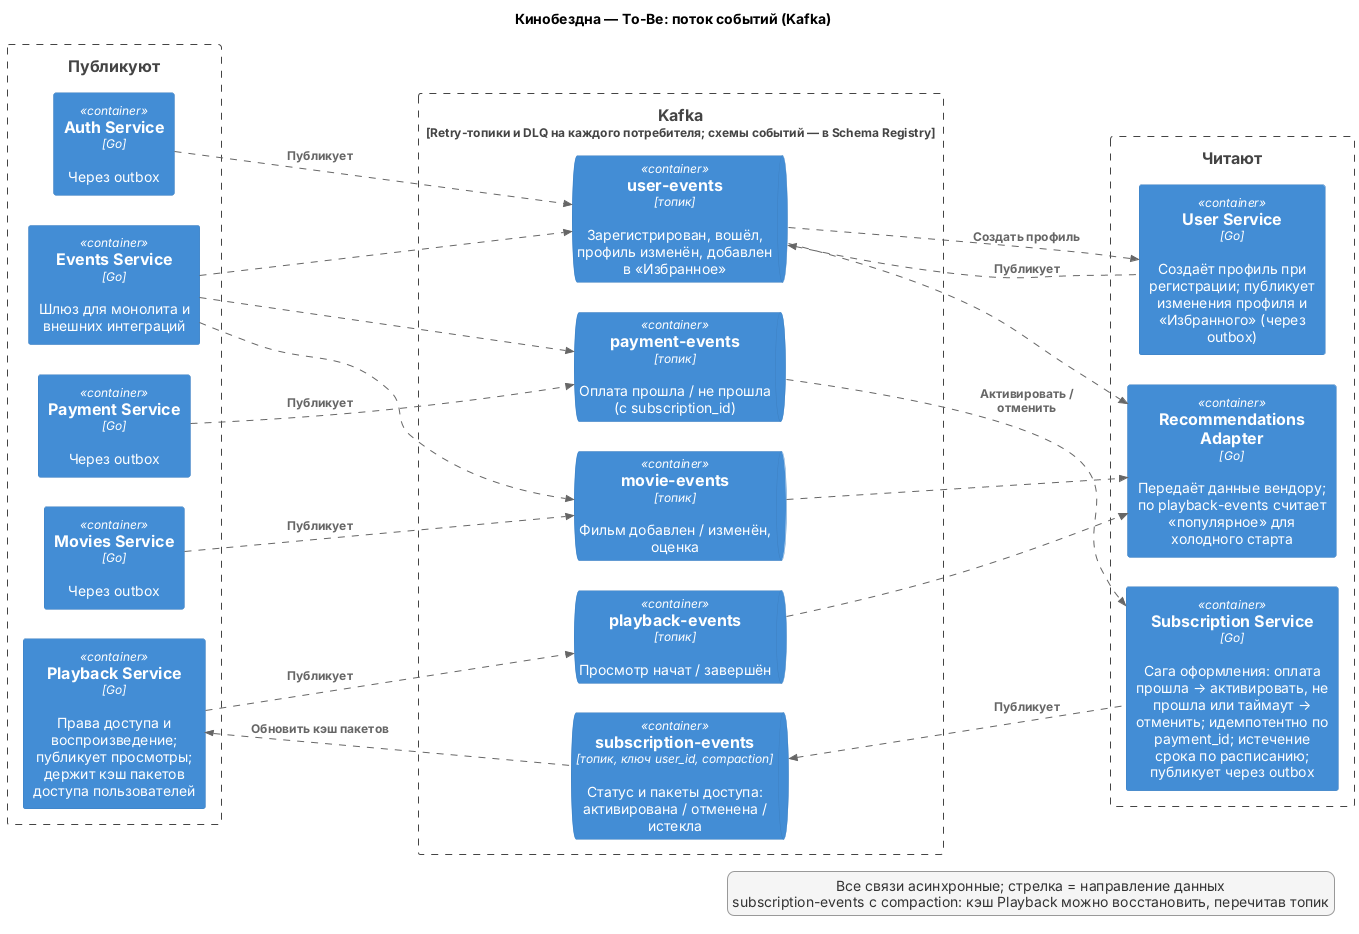

The diagram above was rendered by PlantUML. Its source (embedded in the PNG):
@startuml cinemaabyss-event-flow
' Кинобездна, To-Be — поток событий через Kafka (дополнение к диаграмме контейнеров)
!include <C4/C4_Container>

LAYOUT_LEFT_RIGHT()
skinparam ranksep 90
skinparam nodesep 30
skinparam wrapWidth 200
AddRelTag("async", $lineStyle = DashedLine())

title Кинобездна — To-Be: поток событий (Kafka)

Boundary(producers, "Публикуют") {
  Container(auth, "Auth Service", "Go", "Через outbox")
  Container(movies, "Movies Service", "Go", "Через outbox")
  Container(payment, "Payment Service", "Go", "Через outbox")
  Container(playback, "Playback Service", "Go", "Права доступа и воспроизведение; публикует просмотры; держит кэш пакетов доступа пользователей")
  Container(events_svc, "Events Service", "Go", "Шлюз для монолита и внешних интеграций")
}

Boundary(kafka, "Kafka", "Retry-топики и DLQ на каждого потребителя; схемы событий — в Schema Registry") {
  ContainerQueue(t_user, "user-events", "топик", "Зарегистрирован, вошёл, профиль изменён, добавлен в «Избранное»")
  ContainerQueue(t_movie, "movie-events", "топик", "Фильм добавлен / изменён, оценка")
  ContainerQueue(t_payment, "payment-events", "топик", "Оплата прошла / не прошла (с subscription_id)")
  ContainerQueue(t_sub, "subscription-events", "топик, ключ user_id, compaction", "Статус и пакеты доступа: активирована / отменена / истекла")
  ContainerQueue(t_playback, "playback-events", "топик", "Просмотр начат / завершён")
}

Boundary(consumers, "Читают") {
  Container(user_svc, "User Service", "Go", "Создаёт профиль при регистрации; публикует изменения профиля и «Избранного» (через outbox)")
  Container(subscription, "Subscription Service", "Go", "Сага оформления: оплата прошла → активировать, не прошла или таймаут → отменить; идемпотентно по payment_id; истечение срока по расписанию; публикует через outbox")
  Container(rec_adapter, "Recommendations Adapter", "Go", "Передаёт данные вендору; по playback-events считает «популярное» для холодного старта")
}

' ---------- Публикация ----------
Rel(auth, t_user, "Публикует", $tags="async")
Rel(movies, t_movie, "Публикует", $tags="async")
Rel(payment, t_payment, "Публикует", $tags="async")
Rel(playback, t_playback, "Публикует", $tags="async")
Rel(events_svc, t_user, "", $tags="async")
Rel(events_svc, t_movie, "", $tags="async")
Rel(events_svc, t_payment, "", $tags="async")

' ---------- Чтение ----------
Rel(t_user, user_svc, "Создать профиль", $tags="async")
Rel(t_payment, subscription, "Активировать / отменить", $tags="async")
Rel(t_user, rec_adapter, "", $tags="async")
Rel(t_movie, rec_adapter, "", $tags="async")
Rel(t_playback, rec_adapter, "", $tags="async")

' ---------- Сервисы, которые и читают, и публикуют ----------
Rel_Back(t_user, user_svc, "Публикует", $tags="async")
Rel_Back(t_sub, subscription, "Публикует", $tags="async")
Rel_Back(playback, t_sub, "Обновить кэш пакетов", $tags="async")

skinparam legendFontColor #333333
skinparam legendBackgroundColor #F5F5F5
skinparam legendBorderColor #999999
legend right
  Все связи асинхронные; стрелка = направление данных
  subscription-events с compaction: кэш Playback можно восстановить, перечитав топик
endlegend

@enduml